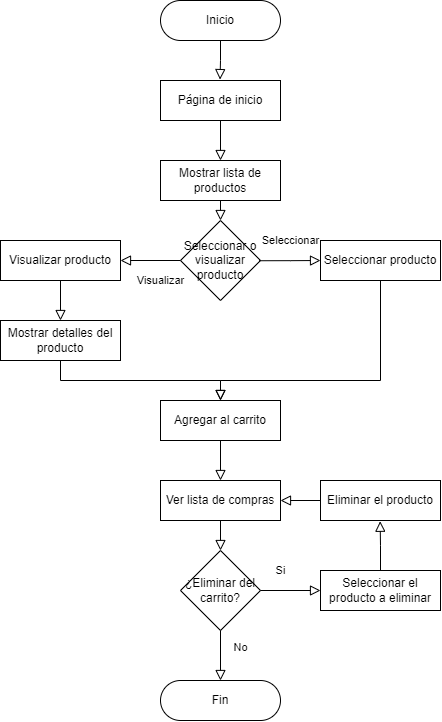

The diagram above was exported from draw.io. Its source (the exported page's mxGraphModel, read from the mxfile embedded in the PNG):
<mxGraphModel dx="918" dy="684" grid="1" gridSize="10" guides="1" tooltips="1" connect="1" arrows="1" fold="1" page="1" pageScale="1" pageWidth="827" pageHeight="1169" math="0" shadow="0">
  <root>
    <mxCell id="WIyWlLk6GJQsqaUBKTNV-0" />
    <mxCell id="WIyWlLk6GJQsqaUBKTNV-1" parent="WIyWlLk6GJQsqaUBKTNV-0" />
    <mxCell id="WIyWlLk6GJQsqaUBKTNV-2" value="" style="rounded=0;html=1;jettySize=auto;orthogonalLoop=1;fontSize=11;endArrow=block;endFill=0;endSize=8;strokeWidth=1;shadow=0;labelBackgroundColor=none;edgeStyle=orthogonalEdgeStyle;entryX=0.496;entryY=-0.023;entryDx=0;entryDy=0;entryPerimeter=0;" parent="WIyWlLk6GJQsqaUBKTNV-1" source="WIyWlLk6GJQsqaUBKTNV-3" target="nGj0fuqzRS7EEC-1und--0" edge="1">
      <mxGeometry relative="1" as="geometry">
        <mxPoint x="220" y="170" as="targetPoint" />
      </mxGeometry>
    </mxCell>
    <mxCell id="WIyWlLk6GJQsqaUBKTNV-3" value="Inicio" style="rounded=1;whiteSpace=wrap;html=1;fontSize=12;glass=0;strokeWidth=1;shadow=0;arcSize=50;" parent="WIyWlLk6GJQsqaUBKTNV-1" vertex="1">
      <mxGeometry x="160" y="80" width="120" height="40" as="geometry" />
    </mxCell>
    <mxCell id="WIyWlLk6GJQsqaUBKTNV-11" value="Fin" style="rounded=1;whiteSpace=wrap;html=1;fontSize=12;glass=0;strokeWidth=1;shadow=0;arcSize=50;" parent="WIyWlLk6GJQsqaUBKTNV-1" vertex="1">
      <mxGeometry x="160" y="760" width="120" height="40" as="geometry" />
    </mxCell>
    <mxCell id="nGj0fuqzRS7EEC-1und--0" value="Página de inicio" style="rounded=1;whiteSpace=wrap;html=1;fontSize=12;glass=0;strokeWidth=1;shadow=0;arcSize=0;" vertex="1" parent="WIyWlLk6GJQsqaUBKTNV-1">
      <mxGeometry x="160" y="160" width="120" height="40" as="geometry" />
    </mxCell>
    <mxCell id="nGj0fuqzRS7EEC-1und--3" value="Mostrar lista de productos" style="rounded=1;whiteSpace=wrap;html=1;fontSize=12;glass=0;strokeWidth=1;shadow=0;arcSize=0;" vertex="1" parent="WIyWlLk6GJQsqaUBKTNV-1">
      <mxGeometry x="160" y="240" width="120" height="40" as="geometry" />
    </mxCell>
    <mxCell id="nGj0fuqzRS7EEC-1und--4" value="" style="rounded=0;html=1;jettySize=auto;orthogonalLoop=1;fontSize=11;endArrow=block;endFill=0;endSize=8;strokeWidth=1;shadow=0;labelBackgroundColor=none;edgeStyle=orthogonalEdgeStyle;exitX=0.5;exitY=1;exitDx=0;exitDy=0;entryX=0.5;entryY=0;entryDx=0;entryDy=0;" edge="1" parent="WIyWlLk6GJQsqaUBKTNV-1" source="nGj0fuqzRS7EEC-1und--0" target="nGj0fuqzRS7EEC-1und--3">
      <mxGeometry x="0.3333" y="20" relative="1" as="geometry">
        <mxPoint as="offset" />
        <mxPoint x="219.94000000000003" y="230" as="sourcePoint" />
        <mxPoint x="210" y="260" as="targetPoint" />
      </mxGeometry>
    </mxCell>
    <mxCell id="nGj0fuqzRS7EEC-1und--5" value="Seleccionar producto" style="rounded=1;whiteSpace=wrap;html=1;fontSize=12;glass=0;strokeWidth=1;shadow=0;arcSize=0;" vertex="1" parent="WIyWlLk6GJQsqaUBKTNV-1">
      <mxGeometry x="320" y="320" width="120" height="40" as="geometry" />
    </mxCell>
    <mxCell id="nGj0fuqzRS7EEC-1und--6" value="Visualizar producto" style="rounded=1;whiteSpace=wrap;html=1;fontSize=12;glass=0;strokeWidth=1;shadow=0;arcSize=0;" vertex="1" parent="WIyWlLk6GJQsqaUBKTNV-1">
      <mxGeometry y="320" width="120" height="40" as="geometry" />
    </mxCell>
    <mxCell id="nGj0fuqzRS7EEC-1und--7" value="Agregar al carrito" style="rounded=1;whiteSpace=wrap;html=1;fontSize=12;glass=0;strokeWidth=1;shadow=0;arcSize=0;" vertex="1" parent="WIyWlLk6GJQsqaUBKTNV-1">
      <mxGeometry x="160" y="480" width="120" height="40" as="geometry" />
    </mxCell>
    <mxCell id="nGj0fuqzRS7EEC-1und--8" value="Ver lista de compras" style="rounded=1;whiteSpace=wrap;html=1;fontSize=12;glass=0;strokeWidth=1;shadow=0;arcSize=0;" vertex="1" parent="WIyWlLk6GJQsqaUBKTNV-1">
      <mxGeometry x="160" y="560" width="120" height="40" as="geometry" />
    </mxCell>
    <mxCell id="nGj0fuqzRS7EEC-1und--12" value="" style="rounded=0;html=1;jettySize=auto;orthogonalLoop=1;fontSize=11;endArrow=block;endFill=0;endSize=8;strokeWidth=1;shadow=0;labelBackgroundColor=none;edgeStyle=orthogonalEdgeStyle;exitX=0.5;exitY=1;exitDx=0;exitDy=0;entryX=0.5;entryY=0;entryDx=0;entryDy=0;" edge="1" parent="WIyWlLk6GJQsqaUBKTNV-1" source="nGj0fuqzRS7EEC-1und--7" target="nGj0fuqzRS7EEC-1und--8">
      <mxGeometry x="0.3333" y="20" relative="1" as="geometry">
        <mxPoint as="offset" />
        <mxPoint x="219.88" y="525" as="sourcePoint" />
        <mxPoint x="219.88" y="565" as="targetPoint" />
      </mxGeometry>
    </mxCell>
    <mxCell id="nGj0fuqzRS7EEC-1und--13" value="Seleccionar o visualizar producto" style="rhombus;whiteSpace=wrap;html=1;" vertex="1" parent="WIyWlLk6GJQsqaUBKTNV-1">
      <mxGeometry x="180" y="300" width="80" height="80" as="geometry" />
    </mxCell>
    <mxCell id="nGj0fuqzRS7EEC-1und--14" value="" style="rounded=0;html=1;jettySize=auto;orthogonalLoop=1;fontSize=11;endArrow=block;endFill=0;endSize=8;strokeWidth=1;shadow=0;labelBackgroundColor=none;edgeStyle=orthogonalEdgeStyle;exitX=0.5;exitY=1;exitDx=0;exitDy=0;entryX=0.5;entryY=0;entryDx=0;entryDy=0;" edge="1" parent="WIyWlLk6GJQsqaUBKTNV-1" source="nGj0fuqzRS7EEC-1und--3" target="nGj0fuqzRS7EEC-1und--13">
      <mxGeometry x="0.3333" y="20" relative="1" as="geometry">
        <mxPoint as="offset" />
        <mxPoint x="260" y="280" as="sourcePoint" />
        <mxPoint x="260" y="320" as="targetPoint" />
      </mxGeometry>
    </mxCell>
    <mxCell id="nGj0fuqzRS7EEC-1und--15" value="Visualizar" style="rounded=0;html=1;jettySize=auto;orthogonalLoop=1;fontSize=11;endArrow=block;endFill=0;endSize=8;strokeWidth=1;shadow=0;labelBackgroundColor=none;edgeStyle=orthogonalEdgeStyle;exitX=0;exitY=0.5;exitDx=0;exitDy=0;entryX=1;entryY=0.5;entryDx=0;entryDy=0;" edge="1" parent="WIyWlLk6GJQsqaUBKTNV-1" source="nGj0fuqzRS7EEC-1und--13" target="nGj0fuqzRS7EEC-1und--6">
      <mxGeometry x="-0.3333" y="20" relative="1" as="geometry">
        <mxPoint as="offset" />
        <mxPoint x="160" y="350" as="sourcePoint" />
        <mxPoint x="160" y="410" as="targetPoint" />
      </mxGeometry>
    </mxCell>
    <mxCell id="nGj0fuqzRS7EEC-1und--16" value="Seleccionar" style="rounded=0;html=1;jettySize=auto;orthogonalLoop=1;fontSize=11;endArrow=block;endFill=0;endSize=8;strokeWidth=1;shadow=0;labelBackgroundColor=none;edgeStyle=orthogonalEdgeStyle;exitX=0.982;exitY=0.503;exitDx=0;exitDy=0;exitPerimeter=0;entryX=0;entryY=0.5;entryDx=0;entryDy=0;" edge="1" parent="WIyWlLk6GJQsqaUBKTNV-1" source="nGj0fuqzRS7EEC-1und--13" target="nGj0fuqzRS7EEC-1und--5">
      <mxGeometry x="0.0231" y="20" relative="1" as="geometry">
        <mxPoint as="offset" />
        <mxPoint x="279" y="360" as="sourcePoint" />
        <mxPoint x="279" y="420" as="targetPoint" />
      </mxGeometry>
    </mxCell>
    <mxCell id="nGj0fuqzRS7EEC-1und--19" value="" style="rounded=0;html=1;jettySize=auto;orthogonalLoop=1;fontSize=11;endArrow=block;endFill=0;endSize=8;strokeWidth=1;shadow=0;labelBackgroundColor=none;edgeStyle=orthogonalEdgeStyle;exitX=0.5;exitY=1;exitDx=0;exitDy=0;entryX=0.5;entryY=0;entryDx=0;entryDy=0;" edge="1" parent="WIyWlLk6GJQsqaUBKTNV-1" source="nGj0fuqzRS7EEC-1und--6" target="nGj0fuqzRS7EEC-1und--22">
      <mxGeometry x="0.3333" y="20" relative="1" as="geometry">
        <mxPoint as="offset" />
        <mxPoint x="-100" y="470" as="sourcePoint" />
        <mxPoint x="60" y="590" as="targetPoint" />
      </mxGeometry>
    </mxCell>
    <mxCell id="nGj0fuqzRS7EEC-1und--20" value="" style="rounded=0;html=1;jettySize=auto;orthogonalLoop=1;fontSize=11;endArrow=block;endFill=0;endSize=8;strokeWidth=1;shadow=0;labelBackgroundColor=none;edgeStyle=orthogonalEdgeStyle;exitX=0.5;exitY=1;exitDx=0;exitDy=0;entryX=0.5;entryY=0;entryDx=0;entryDy=0;" edge="1" parent="WIyWlLk6GJQsqaUBKTNV-1" source="nGj0fuqzRS7EEC-1und--5" target="nGj0fuqzRS7EEC-1und--7">
      <mxGeometry x="0.3333" y="20" relative="1" as="geometry">
        <mxPoint as="offset" />
        <mxPoint x="310" y="440" as="sourcePoint" />
        <mxPoint x="230" y="470" as="targetPoint" />
        <Array as="points">
          <mxPoint x="380" y="460" />
          <mxPoint x="220" y="460" />
        </Array>
      </mxGeometry>
    </mxCell>
    <mxCell id="nGj0fuqzRS7EEC-1und--22" value="Mostrar detalles del producto" style="rounded=1;whiteSpace=wrap;html=1;fontSize=12;glass=0;strokeWidth=1;shadow=0;arcSize=0;" vertex="1" parent="WIyWlLk6GJQsqaUBKTNV-1">
      <mxGeometry y="400" width="120" height="40" as="geometry" />
    </mxCell>
    <mxCell id="nGj0fuqzRS7EEC-1und--23" value="" style="rounded=0;html=1;jettySize=auto;orthogonalLoop=1;fontSize=11;endArrow=block;endFill=0;endSize=8;strokeWidth=1;shadow=0;labelBackgroundColor=none;edgeStyle=orthogonalEdgeStyle;exitX=0.5;exitY=1;exitDx=0;exitDy=0;entryX=0.5;entryY=0;entryDx=0;entryDy=0;" edge="1" parent="WIyWlLk6GJQsqaUBKTNV-1" source="nGj0fuqzRS7EEC-1und--22" target="nGj0fuqzRS7EEC-1und--7">
      <mxGeometry x="0.3333" y="20" relative="1" as="geometry">
        <mxPoint as="offset" />
        <mxPoint x="320" y="450" as="sourcePoint" />
        <mxPoint x="480" y="570" as="targetPoint" />
      </mxGeometry>
    </mxCell>
    <mxCell id="nGj0fuqzRS7EEC-1und--24" value="¿Eliminar del carrito?" style="rhombus;whiteSpace=wrap;html=1;" vertex="1" parent="WIyWlLk6GJQsqaUBKTNV-1">
      <mxGeometry x="180" y="630" width="80" height="80" as="geometry" />
    </mxCell>
    <mxCell id="nGj0fuqzRS7EEC-1und--25" value="" style="rounded=0;html=1;jettySize=auto;orthogonalLoop=1;fontSize=11;endArrow=block;endFill=0;endSize=8;strokeWidth=1;shadow=0;labelBackgroundColor=none;edgeStyle=orthogonalEdgeStyle;exitX=0.5;exitY=1;exitDx=0;exitDy=0;entryX=0.5;entryY=0;entryDx=0;entryDy=0;" edge="1" parent="WIyWlLk6GJQsqaUBKTNV-1" source="nGj0fuqzRS7EEC-1und--8" target="nGj0fuqzRS7EEC-1und--24">
      <mxGeometry x="0.3333" y="20" relative="1" as="geometry">
        <mxPoint as="offset" />
        <mxPoint x="240" y="610" as="sourcePoint" />
        <mxPoint x="240" y="650" as="targetPoint" />
      </mxGeometry>
    </mxCell>
    <mxCell id="nGj0fuqzRS7EEC-1und--26" value="Si" style="rounded=0;html=1;jettySize=auto;orthogonalLoop=1;fontSize=11;endArrow=block;endFill=0;endSize=8;strokeWidth=1;shadow=0;labelBackgroundColor=none;edgeStyle=orthogonalEdgeStyle;exitX=1;exitY=0.5;exitDx=0;exitDy=0;entryX=0;entryY=0.5;entryDx=0;entryDy=0;" edge="1" parent="WIyWlLk6GJQsqaUBKTNV-1" source="nGj0fuqzRS7EEC-1und--24" target="nGj0fuqzRS7EEC-1und--27">
      <mxGeometry x="-0.3333" y="20" relative="1" as="geometry">
        <mxPoint as="offset" />
        <mxPoint x="290.00000000000006" y="650.24" as="sourcePoint" />
        <mxPoint x="320" y="670" as="targetPoint" />
      </mxGeometry>
    </mxCell>
    <mxCell id="nGj0fuqzRS7EEC-1und--27" value="Seleccionar el producto a eliminar" style="rounded=1;whiteSpace=wrap;html=1;fontSize=12;glass=0;strokeWidth=1;shadow=0;arcSize=0;" vertex="1" parent="WIyWlLk6GJQsqaUBKTNV-1">
      <mxGeometry x="320" y="650" width="120" height="40" as="geometry" />
    </mxCell>
    <mxCell id="nGj0fuqzRS7EEC-1und--28" value="Eliminar el producto" style="rounded=1;whiteSpace=wrap;html=1;fontSize=12;glass=0;strokeWidth=1;shadow=0;arcSize=0;" vertex="1" parent="WIyWlLk6GJQsqaUBKTNV-1">
      <mxGeometry x="320" y="560" width="120" height="40" as="geometry" />
    </mxCell>
    <mxCell id="nGj0fuqzRS7EEC-1und--29" value="No" style="rounded=0;html=1;jettySize=auto;orthogonalLoop=1;fontSize=11;endArrow=block;endFill=0;endSize=8;strokeWidth=1;shadow=0;labelBackgroundColor=none;edgeStyle=orthogonalEdgeStyle;exitX=0.5;exitY=1;exitDx=0;exitDy=0;entryX=0.5;entryY=0;entryDx=0;entryDy=0;" edge="1" parent="WIyWlLk6GJQsqaUBKTNV-1" source="nGj0fuqzRS7EEC-1und--24" target="WIyWlLk6GJQsqaUBKTNV-11">
      <mxGeometry x="-0.3333" y="20" relative="1" as="geometry">
        <mxPoint as="offset" />
        <mxPoint x="240" y="720" as="sourcePoint" />
        <mxPoint x="300" y="720" as="targetPoint" />
      </mxGeometry>
    </mxCell>
    <mxCell id="nGj0fuqzRS7EEC-1und--30" value="" style="rounded=0;html=1;jettySize=auto;orthogonalLoop=1;fontSize=11;endArrow=block;endFill=0;endSize=8;strokeWidth=1;shadow=0;labelBackgroundColor=none;edgeStyle=orthogonalEdgeStyle;exitX=0;exitY=0.5;exitDx=0;exitDy=0;entryX=1;entryY=0.5;entryDx=0;entryDy=0;" edge="1" parent="WIyWlLk6GJQsqaUBKTNV-1" source="nGj0fuqzRS7EEC-1und--28" target="nGj0fuqzRS7EEC-1und--8">
      <mxGeometry x="0.3333" y="20" relative="1" as="geometry">
        <mxPoint as="offset" />
        <mxPoint x="300" y="565" as="sourcePoint" />
        <mxPoint x="300" y="605" as="targetPoint" />
      </mxGeometry>
    </mxCell>
    <mxCell id="nGj0fuqzRS7EEC-1und--31" value="" style="rounded=0;html=1;jettySize=auto;orthogonalLoop=1;fontSize=11;endArrow=block;endFill=0;endSize=8;strokeWidth=1;shadow=0;labelBackgroundColor=none;edgeStyle=orthogonalEdgeStyle;exitX=0.5;exitY=0;exitDx=0;exitDy=0;entryX=0.497;entryY=1.019;entryDx=0;entryDy=0;entryPerimeter=0;" edge="1" parent="WIyWlLk6GJQsqaUBKTNV-1" source="nGj0fuqzRS7EEC-1und--27" target="nGj0fuqzRS7EEC-1und--28">
      <mxGeometry x="0.3333" y="20" relative="1" as="geometry">
        <mxPoint as="offset" />
        <mxPoint x="350" y="620" as="sourcePoint" />
        <mxPoint x="350" y="660" as="targetPoint" />
      </mxGeometry>
    </mxCell>
  </root>
</mxGraphModel>